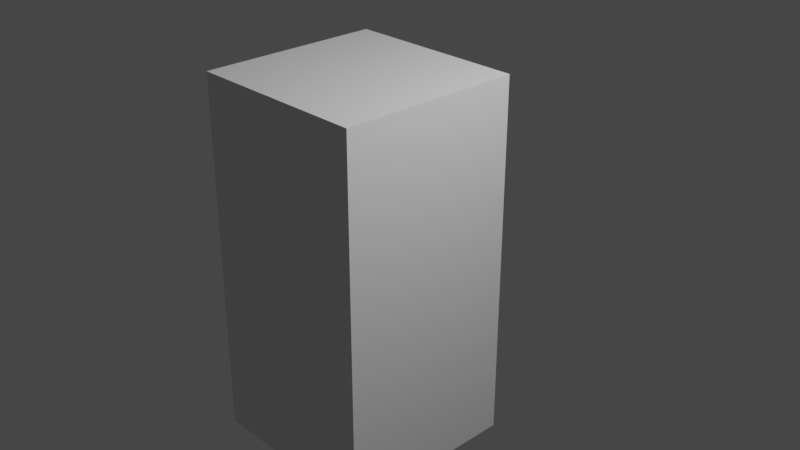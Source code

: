 # Source: drag_panel.blend  (saved by Blender 2.80.35; exported with 4.5.12 LTS)
import bpy
from mathutils import Matrix  # noqa: F401  (used for matrix-valued properties, if any)

bpy.ops.wm.read_factory_settings(use_empty=True)
scene = bpy.context.scene
scene.name = 'Scene'

# ---- collections
col_collection_1 = bpy.data.collections.new('Collection 1'); scene.collection.children.link(col_collection_1)

# ---- materials (node trees are filled in below, after node groups)
mat_material = bpy.data.materials.new('Material')
mat_material.alpha_threshold = 0.0
mat_material.use_transparent_shadow = False
mat_material.roughness = 0.5
mat_material.line_color = (0.0, 0.0, 0.0, 1.0)

# ---- material node trees
mat_material.use_nodes = True; mat_material.node_tree.nodes.clear()
_N = mat_material.node_tree.nodes; _L = mat_material.node_tree.links
n0 = _N.new('ShaderNodeOutputMaterial'); n0.name = 'Material Output'; n0.location = (300, 300)
n1 = _N.new('ShaderNodeBsdfPrincipled'); n1.name = 'Principled BSDF'; n1.location = (10, 300)
n1.distribution = 'GGX'
n1.subsurface_method = 'BURLEY'
n1.inputs[3].default_value = 1.45
_L.new(n1.outputs[0], n0.inputs[0])
n0.is_active_output = True

# ---- world
world_world = bpy.data.worlds.new('World'); scene.world = world_world
world_world.color = (0.05088, 0.05088, 0.05088)
world_world.use_sun_shadow = False
world_world.sun_shadow_jitter_overblur = 0.0

# ---- cameras
cam_camera = bpy.data.cameras.new('Camera')
cam_camera.clip_end = 100.0
cam_camera.ortho_scale = 7.314
cam_camera.dof.focus_distance = 0.0
cam_camera.dof.aperture_fstop = 128.0

# ---- lights
light_lamp = bpy.data.lights.new('Lamp', 'POINT')
light_lamp.transmission_factor = 0.0
light_lamp.cutoff_distance = 30.0
light_lamp.energy = 1000.0
light_lamp.shadow_buffer_clip_start = 1.001
light_lamp.shadow_soft_size = 0.1
light_lamp.shadow_maximum_resolution = 0.006
light_lamp.use_absolute_resolution = True

# ---- meshes
me_cube = bpy.data.meshes.new('Cube')
me_cube.from_pydata([(-1.0, 1.0, 1.0), (-1.0, -1.0, 1.0), (1.0, -1.0, 1.0), (1.0, 1.0, 1.0), (-1.0, 1.0, -1.0), (-1.0, -1.0, -1.0), (1.0, -1.0, -1.0), (1.0, 1.0, -1.0)], [], [(0, 4, 5, 1), (2, 3, 0, 1), (6, 7, 3, 2), (5, 6, 2, 1), (0, 3, 7, 4), (4, 7, 6, 5)])
me_cube.materials.append(mat_material)
me_cube.use_remesh_preserve_volume = False
me_cube.use_remesh_preserve_attributes = False
me_cube.use_mirror_vertex_groups = False
me_cube.update()

# ---- objects
ob_cube = bpy.data.objects.new('Cube', me_cube)
ob_lamp = bpy.data.objects.new('Lamp', light_lamp)
ob_camera = bpy.data.objects.new('Camera', cam_camera)

# ---- transforms, parenting, visibility, modifiers, constraints
ob_cube.location = (0.0, 0.0, 0.0)
ob_cube.scale = (1.0, 1.0, 2.0)
ob_cube.lock_rotations_4d = False
ob_cube.empty_display_type = 'ARROWS'
ob_cube.lineart.crease_threshold = 0.0
ob_lamp.location = (4.076, 1.005, 5.904)
ob_lamp.rotation_euler = (0.6503, 0.05522, 1.866)
ob_lamp.lock_rotations_4d = False
ob_lamp.empty_display_type = 'ARROWS'
ob_lamp.color = (0.0, 0.0, 0.0, 0.0)
ob_lamp.lineart.crease_threshold = 0.0
ob_camera.location = (7.481, -6.508, 5.344)
ob_camera.rotation_euler = (1.109, 0.0, 0.8149)
ob_camera.lock_rotations_4d = False
ob_camera.empty_display_type = 'ARROWS'
ob_camera.color = (0.0, 0.0, 0.0, 0.0)
ob_camera.display_type = 'WIRE'
ob_camera.lineart.crease_threshold = 0.0

# ---- collection membership
col_collection_1.objects.link(ob_cube)
col_collection_1.objects.link(ob_lamp)
col_collection_1.objects.link(ob_camera)

# ---- scene / render settings (as saved in the file)
scene.camera = ob_camera
scene.frame_start = 1; scene.frame_end = 250; scene.frame_set(1)
scene.render.engine = 'BLENDER_EEVEE_NEXT'
scene.render.motion_blur_shutter = 1.0
scene.cycles.use_denoising = False
scene.cycles.samples = 128
scene.cycles.sampling_pattern = 'TABULATED_SOBOL'
scene.cycles.use_adaptive_sampling = False
scene.cycles.use_light_tree = False
scene.view_settings.view_transform = 'Filmic'
bpy.context.view_layer.update()
